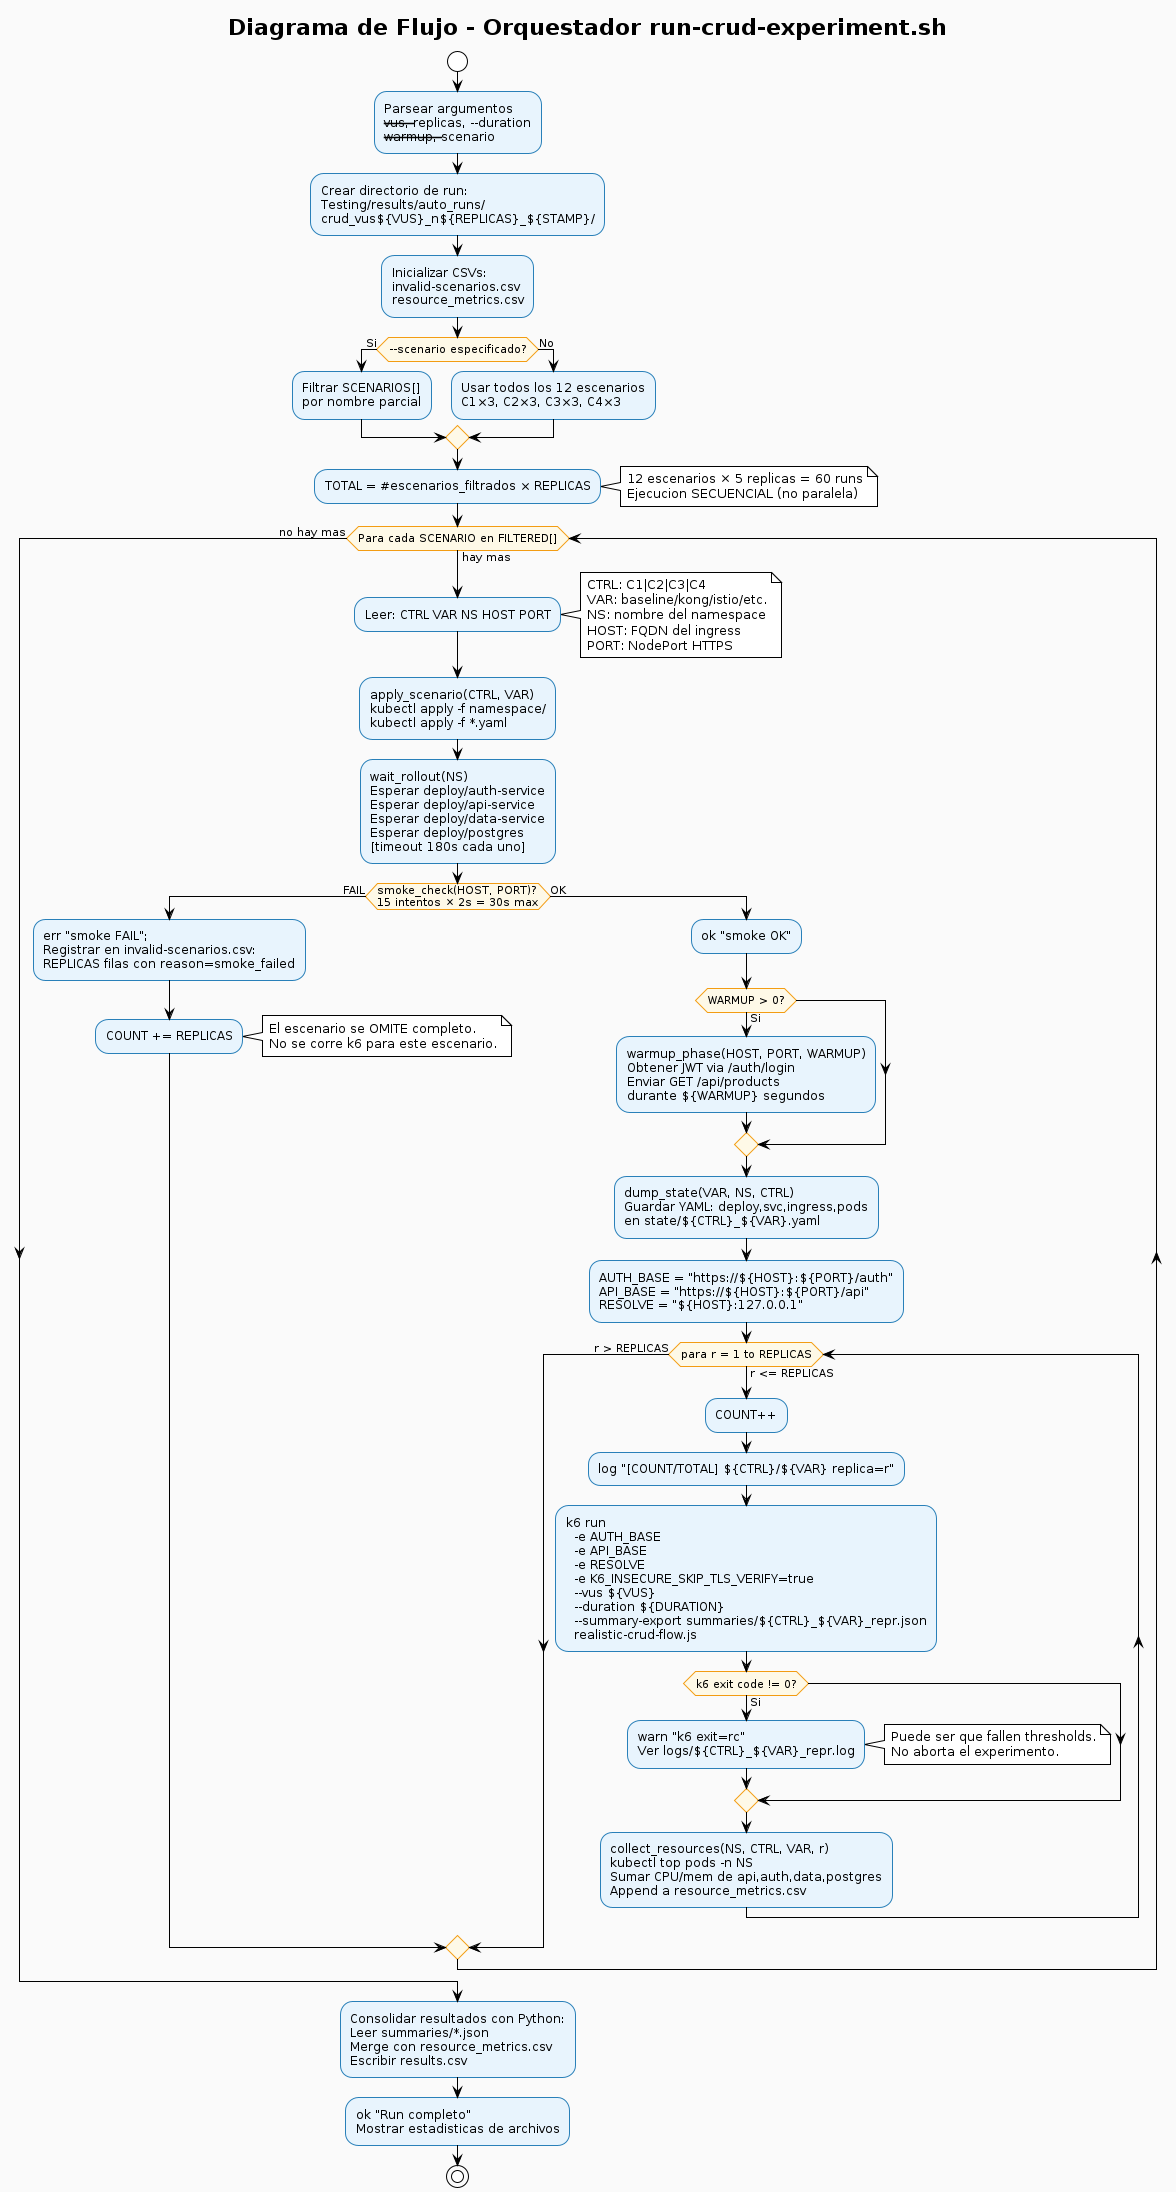

The diagram above was rendered by PlantUML. Its source (embedded in the PNG):
@startuml
!theme plain
title Diagrama de Flujo - Orquestador run-crud-experiment.sh

skinparam activity {
  BackgroundColor #E8F4FD
  BorderColor #2980B9
  DiamondBackgroundColor #FEF9E7
  DiamondBorderColor #F39C12
}
skinparam backgroundColor #FAFAFA

start

:Parsear argumentos\n--vus, --replicas, --duration\n--warmup, --scenario;

:Crear directorio de run:\nTesting/results/auto_runs/\ncrud_vus${VUS}_n${REPLICAS}_${STAMP}/;

:Inicializar CSVs:\ninvalid-scenarios.csv\nresource_metrics.csv;

if (--scenario especificado?) then (Si)
  :Filtrar SCENARIOS[]\npor nombre parcial;
else (No)
  :Usar todos los 12 escenarios\nC1×3, C2×3, C3×3, C4×3;
endif

:TOTAL = #escenarios_filtrados × REPLICAS;

note right
  12 escenarios × 5 replicas = 60 runs
  Ejecucion SECUENCIAL (no paralela)
end note

while (Para cada SCENARIO en FILTERED[]) is (hay mas)

  :Leer: CTRL VAR NS HOST PORT;
  note right
    CTRL: C1|C2|C3|C4
    VAR: baseline/kong/istio/etc.
    NS: nombre del namespace
    HOST: FQDN del ingress
    PORT: NodePort HTTPS
  end note

  :apply_scenario(CTRL, VAR)\nkubectl apply -f namespace/\nkubectl apply -f *.yaml;

  :wait_rollout(NS)\nEsperar deploy/auth-service\nEsperar deploy/api-service\nEsperar deploy/data-service\nEsperar deploy/postgres\n[timeout 180s cada uno];

  if (smoke_check(HOST, PORT)?\n15 intentos × 2s = 30s max) then (FAIL)
    :err "smoke FAIL";\nRegistrar en invalid-scenarios.csv:\nREPLICAS filas con reason=smoke_failed;
    :COUNT += REPLICAS;
    note right
      El escenario se OMITE completo.
      No se corre k6 para este escenario.
    end note
  else (OK)

    :ok "smoke OK";

    if (WARMUP > 0?) then (Si)
      :warmup_phase(HOST, PORT, WARMUP)\nObtener JWT via /auth/login\nEnviar GET /api/products\ndurante ${WARMUP} segundos;
    endif

    :dump_state(VAR, NS, CTRL)\nGuardar YAML: deploy,svc,ingress,pods\nen state/${CTRL}_${VAR}.yaml;

    :AUTH_BASE = "https://${HOST}:${PORT}/auth"\nAPI_BASE = "https://${HOST}:${PORT}/api"\nRESOLVE = "${HOST}:127.0.0.1";

    while (para r = 1 to REPLICAS) is (r <= REPLICAS)
      :COUNT++;
      :log "[COUNT/TOTAL] ${CTRL}/${VAR} replica=r";

      :k6 run\n  -e AUTH_BASE\n  -e API_BASE\n  -e RESOLVE\n  -e K6_INSECURE_SKIP_TLS_VERIFY=true\n  --vus ${VUS}\n  --duration ${DURATION}\n  --summary-export summaries/${CTRL}_${VAR}_repr.json\n  realistic-crud-flow.js;

      if (k6 exit code != 0?) then (Si)
        :warn "k6 exit=rc"\nVer logs/${CTRL}_${VAR}_repr.log;
        note right
          Puede ser que fallen thresholds.
          No aborta el experimento.
        end note
      endif

      :collect_resources(NS, CTRL, VAR, r)\nkubectl top pods -n NS\nSumar CPU/mem de api,auth,data,postgres\nAppend a resource_metrics.csv;

    endwhile (r > REPLICAS)

  endif

endwhile (no hay mas)

:Consolidar resultados con Python:\nLeer summaries/*.json\nMerge con resource_metrics.csv\nEscribir results.csv;

:ok "Run completo"\nMostrar estadisticas de archivos;

stop
@enduml